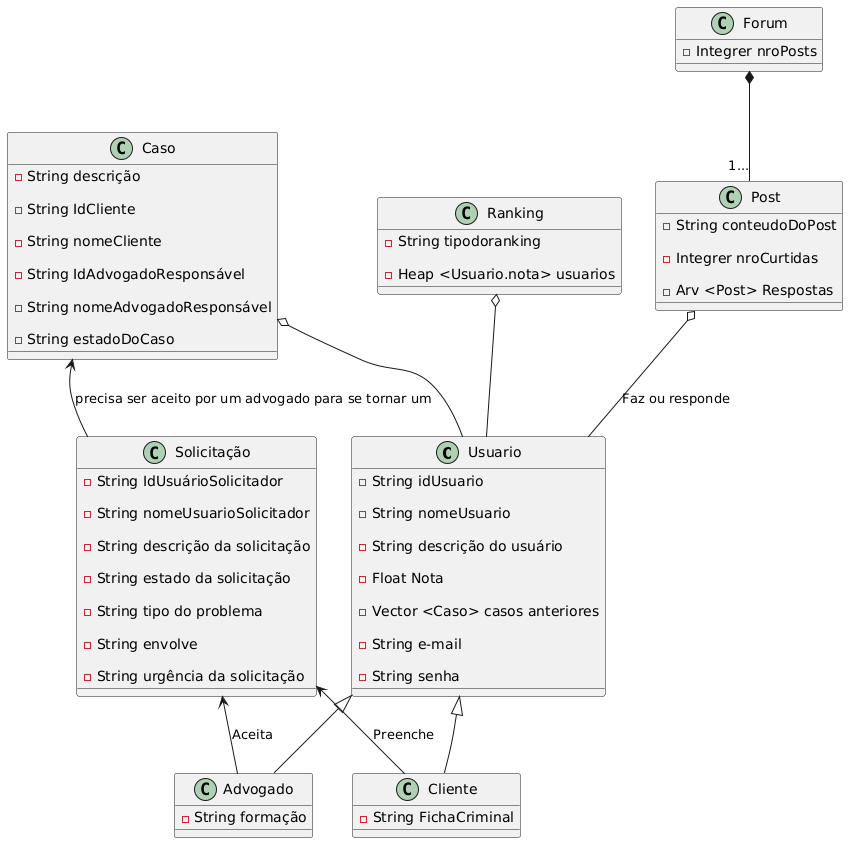

The diagram above was rendered by PlantUML. Its source (embedded in the PNG):
@startuml
Usuario <|-- Advogado

Usuario <|-- Cliente 

Forum *-- "1..." Post 
Caso o--  Usuario 
Ranking o-- Usuario
Post o-- Usuario : "Faz ou responde"

Solicitação <-- Advogado : "Aceita"
Solicitação <-- Cliente : "Preenche"

Caso <-- Solicitação : "precisa ser aceito por um advogado para se tornar um"
Class Usuario{

- String idUsuario

- String nomeUsuario

- String descrição do usuário

- Float Nota

- Vector <Caso> casos anteriores

- String e-mail

- String senha

}

Class Solicitação{

- String IdUsuárioSolicitador

- String nomeUsuarioSolicitador

- String descrição da solicitação

- String estado da solicitação

- String tipo do problema 

- String envolve

- String urgência da solicitação


}





Class Forum{

- Integrer nroPosts
}
Class Post{

- String conteudoDoPost

- Integrer nroCurtidas

- Arv <Post> Respostas
}

Class Caso{

- String descrição

- String IdCliente

- String nomeCliente

- String IdAdvogadoResponsável 

- String nomeAdvogadoResponsável

- String estadoDoCaso

}


Class Ranking{

- String tipodoranking

- Heap <Usuario.nota> usuarios

}

Class Advogado{
- String formação
}
Class Cliente{
- String FichaCriminal
}
@enduml